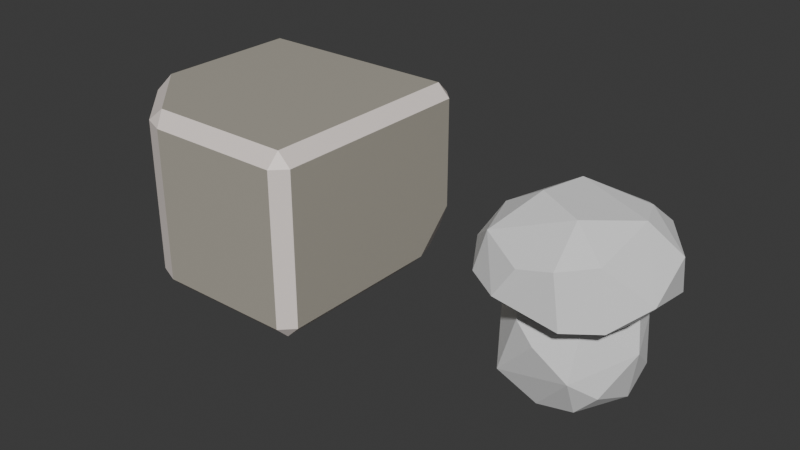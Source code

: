 # Source: shroom1.blend  (saved by Blender 4.3.34; exported with 4.5.12 LTS)
import bpy
from mathutils import Matrix  # noqa: F401  (used for matrix-valued properties, if any)

bpy.ops.wm.read_factory_settings(use_empty=True)
scene = bpy.context.scene
scene.name = 'Scene'

# ---- collections
col_collection = bpy.data.collections.new('Collection'); scene.collection.children.link(col_collection)

# ---- materials (node trees are filled in below, after node groups)
mat_rock_material = bpy.data.materials.new('rock_material')
mat_edges = bpy.data.materials.new('edges')

# ---- material node trees
mat_rock_material.use_nodes = True; mat_rock_material.node_tree.nodes.clear()
_N = mat_rock_material.node_tree.nodes; _L = mat_rock_material.node_tree.links
n0 = _N.new('ShaderNodeBsdfPrincipled'); n0.name = 'Principled BSDF'; n0.location = (10, 300)
n0.inputs[0].default_value = (0.4371, 0.4087, 0.3452, 1.0)
n1 = _N.new('ShaderNodeOutputMaterial'); n1.name = 'Material Output'; n1.location = (300, 300)
_L.new(n0.outputs[0], n1.inputs[0])
n1.is_active_output = True
mat_edges.use_nodes = True; mat_edges.node_tree.nodes.clear()
_N = mat_edges.node_tree.nodes; _L = mat_edges.node_tree.links
n0 = _N.new('ShaderNodeBsdfPrincipled'); n0.name = 'Principled BSDF'; n0.location = (10, 300)
n0.inputs[0].default_value = (0.9131, 0.8199, 0.7715, 1.0)
n1 = _N.new('ShaderNodeOutputMaterial'); n1.name = 'Material Output'; n1.location = (300, 300)
_L.new(n0.outputs[0], n1.inputs[0])
n1.is_active_output = True

# ---- world
world_world = bpy.data.worlds.new('World'); scene.world = world_world
world_world.use_nodes = True; world_world.node_tree.nodes.clear()
_N = world_world.node_tree.nodes; _L = world_world.node_tree.links
n0 = _N.new('ShaderNodeOutputWorld'); n0.name = 'World Output'; n0.location = (300, 300)
n1 = _N.new('ShaderNodeBackground'); n1.name = 'Background'; n1.location = (10, 300)
n1.inputs[0].default_value = (0.05088, 0.05088, 0.05088, 1.0)
_L.new(n1.outputs[0], n0.inputs[0])
n0.is_active_output = True
world_world.color = (0.05088, 0.05088, 0.05088)
world_world.sun_shadow_jitter_overblur = 0.0

# ---- meshes
me_cube = bpy.data.meshes.new('Cube')
me_cube.from_pydata([(-0.1074, 0.1192, 0.3285), (0.1546, -0.06204, 0.2055), (-0.1273, -0.117, 0.2011), (-0.1365, -0.1361, 0.235), (-0.1156, -0.1254, 0.3194), (-0.1567, 0.1252, 0.2391), (-0.1042, 0.1446, 0.2029), (0.0463, 0.1651, 0.3154), (0.09881, 0.1593, 0.2965), (0.08191, 0.157, 0.2017), (0.1217, 0.05653, 0.214), (0.1222, 0.009017, 0.362), (0.113, -0.1219, 0.3228), (0.1349, -0.1282, 0.2052), (0.06855, -0.1714, 0.2019), (0.04905, -0.1667, 0.3104), (-0.18, -0.06299, 0.2634), (-0.1865, 0.003329, 0.2279), (-0.1539, -0.01289, 0.3224), (-0.1612, 0.04687, 0.2133), (-0.06217, 0.1914, 0.234), (0.1713, 0.07911, 0.2088), (0.1795, 0.04845, 0.2954), (0.1874, -0.05903, 0.2449), (-0.06449, -0.1786, 0.2282), (-0.02312, -0.1715, 0.2936), (-0.0333, 0.0802, 0.2318), (0.03206, -0.07465, 0.2426), (0.09365, 0.08334, 0.3558), (-0.04521, 0.07193, 0.3742), (0.03916, -0.08365, 0.3725), (-0.0631, -0.03244, 0.379), (-0.09058, -0.1116, 0.03029), (-0.0867, -0.04955, 0.203), (0.06109, 0.122, 0.02843), (-0.103, -0.02324, -0.01454), (-0.08427, 0.06307, 0.1972), (-0.1133, 0.07063, 0.02565), (-0.02395, 0.1046, -0.01421), (0.006046, 0.1346, 0.1677), (0.1034, 0.098, 0.1265), (0.1217, 0.07226, 0.03968), (0.1182, 0.01593, -0.007337), (0.09921, 0.06024, 0.1958), (0.07282, -0.09272, 0.1894), (0.1082, -0.08185, 0.03501), (-0.01102, -0.09405, -0.02196), (0.0651, -0.0879, -0.01042), (-0.04812, -0.1206, 0.1599), (-0.1306, -0.04384, 0.1651), (-0.1474, -0.008259, 0.06915), (-0.1326, 0.05904, 0.09126), (-0.02739, 0.1316, 0.02657), (-0.06277, 0.124, 0.1225), (0.1468, -0.01687, 0.1145), (0.07043, -0.1287, 0.07364), (-0.0008903, -0.1379, 0.1285), (-0.05499, 0.01044, -0.03784), (0.04792, 0.02422, -0.03946), (-0.03522, 0.05914, 0.224), (0.02008, -0.04288, 0.2381)], [], [(16, 17, 2), (17, 18, 5), (4, 16, 3), (4, 18, 16), (5, 6, 19), (6, 20, 9), (9, 20, 7, 8), (0, 20, 5), (22, 23, 21), (23, 1, 21), (8, 22, 21), (8, 28, 22), (13, 14, 1), (24, 3, 2), (24, 2, 14), (26, 27, 19), (6, 26, 19), (27, 1, 14), (19, 27, 2), (31, 30, 11), (18, 31, 29), (50, 51, 37), (48, 49, 32), (33, 49, 48), (51, 36, 53), (37, 52, 38), (53, 52, 37), (39, 43, 40), (39, 40, 34), (52, 34, 38), (54, 45, 42), (34, 41, 42), (54, 44, 55), (55, 56, 32), (44, 56, 55), (38, 58, 57), (46, 32, 35), (57, 35, 37), (59, 60, 43), (39, 59, 43), (60, 44, 43), (16, 18, 17), (17, 5, 19), (3, 16, 2), (5, 18, 0), (2, 17, 19), (20, 0, 7), (23, 22, 11, 12), (5, 20, 6), (8, 7, 28), (9, 21, 10), (9, 8, 21), (22, 28, 11), (24, 14, 15, 25), (23, 12, 13), (1, 23, 13), (10, 21, 1), (14, 13, 12, 15), (4, 3, 24, 25), (15, 4, 25), (26, 6, 9, 10), (26, 10, 27), (11, 28, 29, 31), (10, 1, 27), (27, 14, 2), (4, 15, 30, 31), (7, 29, 28), (7, 0, 29), (0, 18, 29), (31, 18, 4), (51, 50, 49, 36), (30, 15, 12), (11, 30, 12), (32, 49, 50), (54, 42, 41, 40), (51, 53, 37), (35, 50, 37), (35, 32, 50), (52, 53, 39), (52, 39, 34), (53, 36, 39), (34, 40, 41), (46, 47, 55, 32), (40, 43, 54), (54, 43, 44), (45, 54, 55), (42, 45, 47), (56, 48, 32), (47, 45, 55), (44, 48, 56), (46, 57, 58, 47), (37, 38, 57), (38, 34, 58), (34, 42, 58), (58, 42, 47), (57, 46, 35), (59, 33, 60), (39, 36, 59), (36, 49, 59), (59, 49, 33), (60, 33, 48), (60, 48, 44)])
_uv = me_cube.uv_layers.new(name='UVMap')
_uv.uv.foreach_set('vector', [0.53, 0.0625, 0.4709, 0.125, 0.4222, 0.005944, 0.4709, 0.125, 0.6009, 0.1147, 0.5, 0.2333, 0.6103, 0.0, 0.53, 0.0625, 0.5, 0.0, 0.6103, 0.0, 0.6009, 0.1147, 0.53, 0.0625, 0.5, 0.2333, 0.4127, 0.2807, 0.4246, 0.1819, 0.4127, 0.2807, 0.5, 0.3238, 0.4541, 0.4513, 0.4541, 0.4513, 0.5, 0.3238, 0.5956, 0.3961, 0.5613, 0.4619, 0.6294, 0.2644, 0.5, 0.3238, 0.5, 0.2333, 0.5625, 0.5819, 0.5129, 0.6737, 0.4458, 0.5579, 0.5129, 0.6737, 0.4218, 0.6906, 0.4458, 0.5579, 0.5613, 0.4619, 0.5625, 0.5819, 0.4458, 0.5579, 0.5613, 0.4619, 0.6604, 0.546, 0.5625, 0.5819, 0.4542, 0.75, 0.4386, 0.8153, 0.4218, 0.6906, 0.4781, 0.9282, 0.5, 1.0, 0.4222, 0.9996, 0.4781, 0.9282, 0.4222, 0.9996, 0.4386, 0.8153, 0.2216, 0.5625, 0.2718, 0.6758, 0.1275, 0.6202, 0.1551, 0.5, 0.2216, 0.5625, 0.1275, 0.6202, 0.2718, 0.6758, 0.4218, 0.6906, 0.2837, 0.75, 0.1275, 0.6202, 0.2718, 0.6758, 0.1268, 0.7509, 0.8031, 0.6506, 0.7165, 0.6875, 0.6461, 0.625, 0.875, 0.6513, 0.8031, 0.6506, 0.7891, 0.5625, 0.4778, 0.125, 0.5, 0.1875, 0.4193, 0.2184, 0.5625, 0.0, 0.5734, 0.07717, 0.4302, 0.004803, 0.625, 0.06391, 0.5734, 0.07717, 0.5625, 0.0, 0.5, 0.1875, 0.6247, 0.2201, 0.5337, 0.3011, 0.4193, 0.2184, 0.4375, 0.3439, 0.375, 0.346, 0.5337, 0.3011, 0.4375, 0.3439, 0.4193, 0.2184, 0.5788, 0.3838, 0.6352, 0.5444, 0.5347, 0.5058, 0.5788, 0.3838, 0.5347, 0.5058, 0.4278, 0.4538, 0.4375, 0.3439, 0.4278, 0.4538, 0.375, 0.346, 0.5245, 0.6434, 0.4375, 0.7279, 0.3877, 0.6108, 0.4237, 0.4579, 0.4375, 0.5404, 0.3877, 0.6108, 0.5245, 0.6434, 0.6163, 0.7695, 0.4792, 0.7993, 0.4792, 0.7993, 0.539, 0.875, 0.4321, 0.9809, 0.6163, 0.7695, 0.539, 0.875, 0.4792, 0.7993, 0.221, 0.5, 0.3071, 0.6013, 0.203, 0.5968, 0.2304, 0.741, 0.125, 0.75, 0.125, 0.6534, 0.203, 0.5968, 0.125, 0.6534, 0.125, 0.5316, 0.7919, 0.5616, 0.7281, 0.6693, 0.6352, 0.5444, 0.733, 0.5, 0.7919, 0.5616, 0.6352, 0.5444, 0.7281, 0.6693, 0.6163, 0.7695, 0.6352, 0.5444, 0.53, 0.0625, 0.6009, 0.1147, 0.4709, 0.125, 0.4709, 0.125, 0.5, 0.2333, 0.4246, 0.1819, 0.5, 0.0, 0.53, 0.0625, 0.4222, 0.005944, 0.5, 0.2333, 0.6009, 0.1147, 0.6294, 0.2644, 0.4222, 0.005944, 0.4709, 0.125, 0.4246, 0.1819, 0.5, 0.3238, 0.6294, 0.2644, 0.5956, 0.3961, 0.5129, 0.6737, 0.5625, 0.5819, 0.6461, 0.625, 0.6038, 0.7428, 0.5, 0.2333, 0.5, 0.3238, 0.4127, 0.2807, 0.5613, 0.4619, 0.5956, 0.3961, 0.6604, 0.546, 0.4541, 0.4513, 0.4458, 0.5579, 0.3444, 0.5863, 0.4541, 0.4513, 0.5613, 0.4619, 0.4458, 0.5579, 0.5625, 0.5819, 0.6604, 0.546, 0.6461, 0.625, 0.4781, 0.9282, 0.4386, 0.8153, 0.5858, 0.8285, 0.5625, 0.8907, 0.5129, 0.6737, 0.6038, 0.7428, 0.4542, 0.75, 0.4218, 0.6906, 0.5129, 0.6737, 0.4542, 0.75, 0.3444, 0.5863, 0.4458, 0.5579, 0.4218, 0.6906, 0.4386, 0.8153, 0.4542, 0.75, 0.6038, 0.7428, 0.5858, 0.8285, 0.6103, 0.9986, 0.5, 1.0, 0.4781, 0.9282, 0.5625, 0.8907, 0.5858, 0.8285, 0.6103, 0.9986, 0.5625, 0.8907, 0.2216, 0.5625, 0.1551, 0.5, 0.4076, 0.4783, 0.3444, 0.5863, 0.2216, 0.5625, 0.3444, 0.5863, 0.2718, 0.6758, 0.6461, 0.625, 0.6604, 0.546, 0.7891, 0.5625, 0.8031, 0.6506, 0.3444, 0.5863, 0.4218, 0.6906, 0.2718, 0.6758, 0.2718, 0.6758, 0.2837, 0.75, 0.1268, 0.7509, 0.8731, 0.75, 0.7302, 0.75, 0.7165, 0.6875, 0.8031, 0.6506, 0.7102, 0.5, 0.7891, 0.5625, 0.6604, 0.546, 0.7102, 0.5, 0.8606, 0.5, 0.7891, 0.5625, 0.8606, 0.5, 0.875, 0.6513, 0.7891, 0.5625, 0.8031, 0.6506, 0.875, 0.6513, 0.8731, 0.75, 0.5, 0.1875, 0.4778, 0.125, 0.5734, 0.07717, 0.6247, 0.2201, 0.7165, 0.6875, 0.7302, 0.75, 0.6038, 0.7428, 0.6461, 0.625, 0.7165, 0.6875, 0.6038, 0.7428, 0.4302, 0.004803, 0.5734, 0.07717, 0.4778, 0.125, 0.5245, 0.6434, 0.3877, 0.6108, 0.4375, 0.5404, 0.5347, 0.5058, 0.5, 0.1875, 0.5337, 0.3011, 0.4193, 0.2184, 0.375, 0.09662, 0.4778, 0.125, 0.4193, 0.2184, 0.375, 0.09662, 0.4302, 0.004803, 0.4778, 0.125, 0.4375, 0.3439, 0.5337, 0.3011, 0.5788, 0.3838, 0.4375, 0.3439, 0.5788, 0.3838, 0.4278, 0.4538, 0.5337, 0.3011, 0.6247, 0.2201, 0.5788, 0.3838, 0.4278, 0.4538, 0.5347, 0.5058, 0.4375, 0.5404, 0.375, 0.8946, 0.375, 0.7793, 0.4792, 0.7993, 0.4321, 0.9809, 0.5347, 0.5058, 0.6352, 0.5444, 0.5245, 0.6434, 0.5245, 0.6434, 0.6352, 0.5444, 0.6163, 0.7695, 0.4375, 0.7279, 0.5245, 0.6434, 0.4792, 0.7993, 0.3877, 0.6108, 0.4375, 0.7279, 0.339, 0.7387, 0.539, 0.875, 0.5737, 0.9333, 0.4321, 0.9809, 0.339, 0.7387, 0.4375, 0.7279, 0.4792, 0.7993, 0.6163, 0.7695, 0.5737, 0.9333, 0.539, 0.875, 0.2304, 0.741, 0.203, 0.5968, 0.3071, 0.6013, 0.339, 0.7387, 0.125, 0.5316, 0.221, 0.5, 0.203, 0.5968, 0.221, 0.5, 0.4237, 0.4579, 0.3071, 0.6013, 0.4237, 0.4579, 0.3877, 0.6108, 0.3071, 0.6013, 0.3071, 0.6013, 0.3877, 0.6108, 0.339, 0.7387, 0.203, 0.5968, 0.2304, 0.741, 0.125, 0.6534, 0.7919, 0.5616, 0.854, 0.6866, 0.7281, 0.6693, 0.733, 0.5, 0.8648, 0.5401, 0.7919, 0.5616, 0.8648, 0.5401, 0.875, 0.625, 0.7919, 0.5616, 0.7919, 0.5616, 0.875, 0.625, 0.854, 0.6866, 0.7281, 0.6693, 0.854, 0.6866, 0.8032, 0.75, 0.7281, 0.6693, 0.8032, 0.75, 0.6548, 0.7418])
me_cube.update()
me_cube_023 = bpy.data.meshes.new('Cube.023')
me_cube_023.from_pydata([(-0.2415, 0.2715, -0.1741), (-0.2415, 0.2415, -0.2041), (-0.2715, 0.2415, -0.1741), (-0.2715, 0.2415, 0.1741), (-0.2415, 0.2415, 0.2041), (-0.2415, 0.2715, 0.1741), (0.2715, -0.2415, -0.1741), (0.2415, -0.2715, -0.1741), (0.2415, -0.2415, -0.2041), (0.2415, -0.2415, 0.2041), (0.2415, -0.2715, 0.1741), (0.2715, -0.2415, 0.1741), (0.2415, 0.2715, 0.1741), (0.2415, 0.2415, 0.2041), (0.2715, 0.2415, 0.1741), (-0.09216, -0.2415, -0.2041), (-0.07458, -0.2715, -0.1741), (-0.1258, -0.2503, -0.1741), (-0.2415, -0.09216, -0.2041), (-0.2503, -0.1258, -0.1741), (-0.2715, -0.07458, -0.1741), (-0.2415, -0.09216, 0.2041), (-0.2715, -0.07458, 0.1741), (-0.2503, -0.1258, 0.1741), (-0.07458, -0.2715, 0.1741), (-0.09216, -0.2415, 0.2041), (-0.1258, -0.2503, 0.1741), (0.1497, 0.2415, -0.2041), (0.1497, 0.2715, -0.1741), (0.2112, 0.247, -0.1796), (0.2415, 0.2715, -0.08235), (0.2715, 0.2415, -0.08235), (0.247, 0.247, -0.1438), (0.2415, 0.1497, -0.2041), (0.247, 0.2112, -0.1796), (0.2715, 0.1497, -0.1741)], [], [(17, 26, 23, 19), (7, 10, 24, 16), (35, 31, 14, 11, 6), (1, 27, 33, 8, 15, 18), (29, 32, 34), (20, 22, 3, 2), (13, 4, 21, 25, 9), (0, 1, 2), (3, 4, 5), (6, 7, 8), (9, 10, 11), (12, 13, 14), (15, 16, 17), (18, 19, 20), (21, 22, 23), (24, 25, 26), (27, 28, 29), (30, 31, 32), (33, 34, 35), (5, 0, 2, 3), (4, 13, 12, 5), (13, 9, 11, 14), (10, 7, 6, 11), (18, 15, 17, 19), (16, 24, 26, 17), (25, 21, 23, 26), (22, 20, 19, 23), (20, 2, 1, 18), (7, 16, 15, 8), (21, 4, 3, 22), (9, 25, 24, 10), (33, 27, 29, 34), (28, 30, 32, 29), (31, 35, 34, 32), (0, 28, 27, 1), (35, 6, 8, 33), (14, 31, 30, 12), (0, 5, 12, 30, 28)])
me_cube_023.polygons.foreach_set('material_index', [0, 0, 0, 0, 0, 0, 0, 1, 1, 1, 1, 1, 1, 1, 1, 1, 1, 1, 1, 1, 1, 1, 1, 1, 1, 1, 1, 1, 1, 1, 1, 1, 1, 1, 1, 1, 1, 0])
_uv = me_cube_023.uv_layers.new(name='UVMap')
_uv.uv.foreach_set('vector', [0.3934, 0.009768, 0.6066, 0.009768, 0.6066, 0.06708, 0.3934, 0.06708, 0.3934, 0.7638, 0.6066, 0.7638, 0.6066, 0.9093, 0.3934, 0.9093, 0.3934, 0.5561, 0.4496, 0.5138, 0.6066, 0.5138, 0.6066, 0.7362, 0.3934, 0.7362, 0.1388, 0.5138, 0.3189, 0.5138, 0.3612, 0.5561, 0.3612, 0.7362, 0.2076, 0.7362, 0.1388, 0.6674, 0.3622, 0.5113, 0.4007, 0.5113, 0.3787, 0.5278, 0.3934, 0.09066, 0.6066, 0.09066, 0.6066, 0.2362, 0.3934, 0.2362, 0.6388, 0.5138, 0.8612, 0.5138, 0.8612, 0.6674, 0.7924, 0.7362, 0.6388, 0.7362, 0.1388, 0.5, 0.1388, 0.5138, 0.125, 0.5138, 0.6066, 0.2362, 0.625, 0.2362, 0.6066, 0.25, 0.375, 0.7362, 0.3612, 0.75, 0.3612, 0.7362, 0.625, 0.7638, 0.6066, 0.7638, 0.6066, 0.75, 0.6066, 0.4862, 0.625, 0.4862, 0.6066, 0.5, 0.2076, 0.7362, 0.2157, 0.75, 0.1921, 0.7402, 0.1388, 0.6674, 0.1348, 0.6829, 0.125, 0.6593, 0.625, 0.08257, 0.6066, 0.09066, 0.6066, 0.07684, 0.6066, 0.0, 0.625, 0.004046, 0.6066, 0.009768, 0.3189, 0.5138, 0.3189, 0.5, 0.3416, 0.5169, 0.4325, 0.5, 0.4366, 0.504, 0.4007, 0.5113, 0.3612, 0.5561, 0.3787, 0.5278, 0.3934, 0.5561, 0.6066, 0.2638, 0.3934, 0.2638, 0.3934, 0.2362, 0.6066, 0.2362, 0.625, 0.2638, 0.625, 0.4862, 0.6066, 0.4862, 0.6066, 0.2638, 0.6388, 0.5138, 0.6388, 0.7362, 0.6066, 0.7362, 0.6066, 0.5138, 0.6066, 0.7638, 0.3934, 0.7638, 0.3934, 0.7362, 0.6066, 0.7362, 0.1388, 0.6674, 0.2076, 0.7362, 0.1921, 0.7402, 0.1348, 0.6829, 0.3934, 0.0, 0.6066, 0.0, 0.6066, 0.009768, 0.3934, 0.009768, 0.625, 0.004046, 0.625, 0.0728, 0.6066, 0.06708, 0.6066, 0.009768, 0.6066, 0.09066, 0.3934, 0.09066, 0.3934, 0.06708, 0.6066, 0.06708, 0.125, 0.6593, 0.125, 0.5138, 0.1388, 0.5138, 0.1388, 0.6674, 0.3612, 0.75, 0.2157, 0.75, 0.2076, 0.7362, 0.3612, 0.7362, 0.625, 0.08257, 0.625, 0.2362, 0.6066, 0.2362, 0.6066, 0.09066, 0.625, 0.7638, 0.625, 0.9174, 0.6066, 0.9093, 0.6066, 0.7638, 0.3612, 0.5561, 0.3189, 0.5138, 0.3622, 0.5113, 0.3787, 0.5278, 0.3341, 0.5, 0.4325, 0.5, 0.4007, 0.5113, 0.3622, 0.5113, 0.4496, 0.5138, 0.3934, 0.5561, 0.3787, 0.5278, 0.4007, 0.5113, 0.1388, 0.5, 0.3189, 0.5, 0.3189, 0.5138, 0.1388, 0.5138, 0.3934, 0.5561, 0.3934, 0.7362, 0.3612, 0.7362, 0.3612, 0.5561, 0.6066, 0.5138, 0.4496, 0.5138, 0.4496, 0.4862, 0.6066, 0.4862, 0.3934, 0.2638, 0.6066, 0.2638, 0.6066, 0.4862, 0.4496, 0.4862, 0.3934, 0.4439])
me_cube_023.materials.append(mat_rock_material)
me_cube_023.materials.append(mat_edges)
me_cube_023.update()

# ---- objects
ob_shroom1 = bpy.data.objects.new('shroom1', me_cube)
ob_rock8 = bpy.data.objects.new('rock8', me_cube_023)

# ---- transforms, parenting, visibility, modifiers, constraints
ob_shroom1.location = (0.0, 0.0, 0.0)
ob_rock8.location = (-0.754, 2.768e-09, 0.1957)

# ---- collection membership
col_collection.objects.link(ob_shroom1)
col_collection.objects.link(ob_rock8)

# ---- scene / render settings (as saved in the file)
scene.frame_start = 1; scene.frame_end = 250; scene.frame_set(1)
scene.render.engine = 'BLENDER_EEVEE_NEXT'
bpy.context.view_layer.update()

# ---- added for rendering (the .blend has no active camera and no usable light): camera, sun
cam_auto = bpy.data.cameras.new('AutoCamera')
cam_auto.lens = 50.0
cam_auto.sensor_width = 36.0
cam_auto.clip_end = 1000.0
ob_auto_camera = bpy.data.objects.new('AutoCamera', cam_auto)
scene.collection.objects.link(ob_auto_camera)
ob_auto_camera.location = (0.875914, -1.55393, 1.21609)
ob_auto_camera.rotation_euler = (1.09748, -7.21219e-08, 0.694738)
scene.camera = ob_auto_camera
light_auto_sun = bpy.data.lights.new('AutoSun', 'SUN')
light_auto_sun.energy = 3.0
light_auto_sun.angle = 0.0523599
ob_auto_sun = bpy.data.objects.new('AutoSun', light_auto_sun)
scene.collection.objects.link(ob_auto_sun)
ob_auto_sun.rotation_euler = (0.872665, 0.174533, 0.523599)
bpy.context.view_layer.update()
